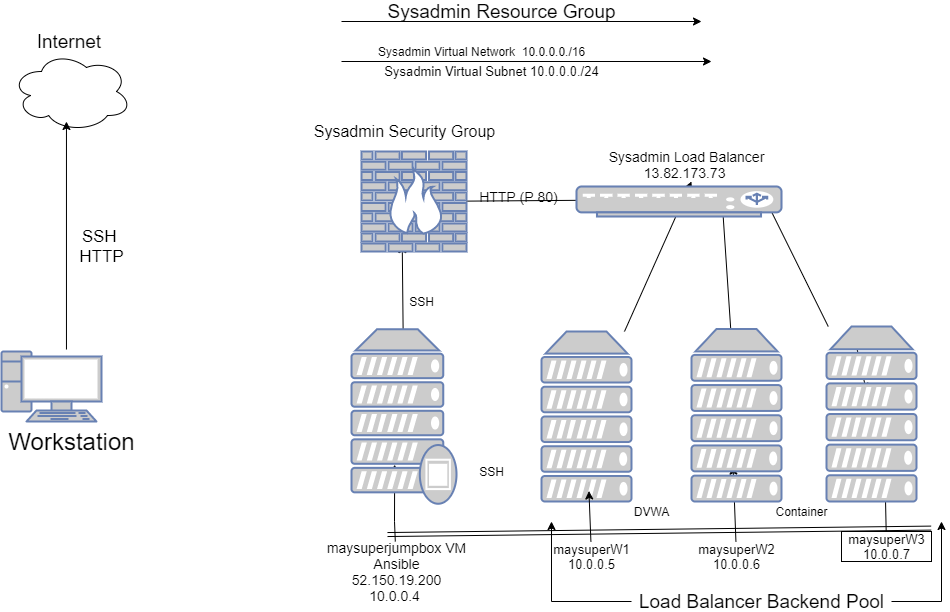

The diagram above was exported from draw.io. Its source (the exported page's mxGraphModel, read from the mxfile embedded in the PNG):
<mxGraphModel dx="1422" dy="705" grid="1" gridSize="10" guides="1" tooltips="1" connect="1" arrows="1" fold="1" page="1" pageScale="1" pageWidth="1169" pageHeight="827" math="0" shadow="0">
  <root>
    <mxCell id="0" />
    <mxCell id="1" parent="0" />
    <mxCell id="xx_Q888QmC2nePCADWbW-1" value="" style="ellipse;shape=cloud;whiteSpace=wrap;html=1;" parent="1" vertex="1">
      <mxGeometry x="70" y="70" width="120" height="80" as="geometry" />
    </mxCell>
    <mxCell id="xx_Q888QmC2nePCADWbW-10" style="edgeStyle=orthogonalEdgeStyle;rounded=0;orthogonalLoop=1;jettySize=auto;html=1;entryX=0.458;entryY=0.875;entryDx=0;entryDy=0;entryPerimeter=0;" parent="1" target="xx_Q888QmC2nePCADWbW-1" edge="1">
      <mxGeometry relative="1" as="geometry">
        <mxPoint x="124.96000000000004" y="368" as="sourcePoint" />
      </mxGeometry>
    </mxCell>
    <mxCell id="xx_Q888QmC2nePCADWbW-14" value="&lt;font style=&quot;font-size: 19px&quot;&gt;Internet&amp;nbsp;&lt;/font&gt;" style="text;html=1;align=center;verticalAlign=middle;resizable=0;points=[];autosize=1;" parent="1" vertex="1">
      <mxGeometry x="85" y="50" width="90" height="20" as="geometry" />
    </mxCell>
    <mxCell id="xx_Q888QmC2nePCADWbW-15" value="&lt;span style=&quot;font-size: 17px&quot;&gt;SSH&amp;nbsp;&lt;br&gt;HTTP&lt;br&gt;&lt;/span&gt;" style="text;html=1;align=center;verticalAlign=middle;resizable=0;points=[];autosize=1;" parent="1" vertex="1">
      <mxGeometry x="130" y="250" width="60" height="30" as="geometry" />
    </mxCell>
    <mxCell id="xx_Q888QmC2nePCADWbW-106" style="edgeStyle=none;rounded=0;orthogonalLoop=1;jettySize=auto;html=1;entryX=0.411;entryY=0.776;entryDx=0;entryDy=0;entryPerimeter=0;" parent="1" source="xx_Q888QmC2nePCADWbW-17" target="xx_Q888QmC2nePCADWbW-26" edge="1">
      <mxGeometry relative="1" as="geometry">
        <Array as="points">
          <mxPoint x="453" y="540" />
        </Array>
      </mxGeometry>
    </mxCell>
    <mxCell id="xx_Q888QmC2nePCADWbW-117" style="edgeStyle=none;shape=link;rounded=0;orthogonalLoop=1;jettySize=auto;html=1;entryX=0.542;entryY=-0.068;entryDx=0;entryDy=0;entryPerimeter=0;exitX=0.44;exitY=-0.116;exitDx=0;exitDy=0;exitPerimeter=0;" parent="1" source="xx_Q888QmC2nePCADWbW-17" edge="1">
      <mxGeometry relative="1" as="geometry">
        <mxPoint x="989.6199999999999" y="546.5999999999999" as="targetPoint" />
      </mxGeometry>
    </mxCell>
    <mxCell id="xx_Q888QmC2nePCADWbW-17" value="&lt;font style=&quot;font-size: 14px&quot;&gt;maysuperjumpbox VM&lt;br&gt;Ansible&lt;br&gt;52.150.19.200&lt;br&gt;10.0.0.4&amp;nbsp;&lt;/font&gt;" style="text;html=1;align=center;verticalAlign=middle;resizable=0;points=[];autosize=1;" parent="1" vertex="1">
      <mxGeometry x="380" y="560" width="150" height="60" as="geometry" />
    </mxCell>
    <mxCell id="xx_Q888QmC2nePCADWbW-95" style="edgeStyle=none;rounded=0;orthogonalLoop=1;jettySize=auto;html=1;entryX=0.462;entryY=0.795;entryDx=0;entryDy=0;entryPerimeter=0;" parent="1" source="xx_Q888QmC2nePCADWbW-20" target="xx_Q888QmC2nePCADWbW-60" edge="1">
      <mxGeometry relative="1" as="geometry" />
    </mxCell>
    <mxCell id="xx_Q888QmC2nePCADWbW-20" value="&lt;font style=&quot;font-size: 13px&quot;&gt;maysuperW2&lt;br&gt;10.0.0.6&lt;br&gt;&lt;/font&gt;" style="text;html=1;align=center;verticalAlign=middle;resizable=0;points=[];autosize=1;" parent="1" vertex="1">
      <mxGeometry x="750" y="560" width="90" height="30" as="geometry" />
    </mxCell>
    <mxCell id="xx_Q888QmC2nePCADWbW-23" value="&lt;span style=&quot;font-size: 14px&quot;&gt;Sysadmin Load Balancer&lt;br&gt;13.82.173.73&amp;nbsp;&lt;/span&gt;" style="text;html=1;align=center;verticalAlign=middle;resizable=0;points=[];autosize=1;" parent="1" vertex="1">
      <mxGeometry x="660" y="167.5" width="170" height="30" as="geometry" />
    </mxCell>
    <mxCell id="xx_Q888QmC2nePCADWbW-49" style="edgeStyle=none;rounded=0;orthogonalLoop=1;jettySize=auto;html=1;entryX=0.388;entryY=0.931;entryDx=0;entryDy=0;entryPerimeter=0;" parent="1" source="xx_Q888QmC2nePCADWbW-26" target="xx_Q888QmC2nePCADWbW-29" edge="1">
      <mxGeometry relative="1" as="geometry" />
    </mxCell>
    <mxCell id="xx_Q888QmC2nePCADWbW-26" value="" style="fontColor=#0066CC;verticalAlign=top;verticalLabelPosition=bottom;labelPosition=center;align=center;html=1;outlineConnect=0;fillColor=#CCCCCC;strokeColor=#6881B3;gradientColor=none;gradientDirection=north;strokeWidth=2;shape=mxgraph.networks.proxy_server;" parent="1" vertex="1">
      <mxGeometry x="410" y="347.75" width="105" height="174.5" as="geometry" />
    </mxCell>
    <mxCell id="xx_Q888QmC2nePCADWbW-91" style="edgeStyle=none;rounded=0;orthogonalLoop=1;jettySize=auto;html=1;" parent="1" source="xx_Q888QmC2nePCADWbW-29" edge="1">
      <mxGeometry relative="1" as="geometry">
        <mxPoint x="820" y="217.5" as="targetPoint" />
      </mxGeometry>
    </mxCell>
    <mxCell id="xx_Q888QmC2nePCADWbW-29" value="" style="fontColor=#0066CC;verticalAlign=top;verticalLabelPosition=bottom;labelPosition=center;align=center;html=1;outlineConnect=0;fillColor=#CCCCCC;strokeColor=#6881B3;gradientColor=none;gradientDirection=north;strokeWidth=2;shape=mxgraph.networks.firewall;" parent="1" vertex="1">
      <mxGeometry x="420" y="170" width="105" height="100" as="geometry" />
    </mxCell>
    <mxCell id="xx_Q888QmC2nePCADWbW-32" value="&lt;span style=&quot;font-size: 16px&quot;&gt;Sysadmin Security Group&lt;/span&gt;" style="text;html=1;align=center;verticalAlign=middle;resizable=0;points=[];autosize=1;" parent="1" vertex="1">
      <mxGeometry x="362.5" y="140" width="200" height="20" as="geometry" />
    </mxCell>
    <mxCell id="xx_Q888QmC2nePCADWbW-85" style="edgeStyle=none;rounded=0;orthogonalLoop=1;jettySize=auto;html=1;" parent="1" source="xx_Q888QmC2nePCADWbW-78" edge="1">
      <mxGeometry relative="1" as="geometry">
        <mxPoint x="925" y="410" as="targetPoint" />
      </mxGeometry>
    </mxCell>
    <mxCell id="xx_Q888QmC2nePCADWbW-96" style="edgeStyle=none;rounded=0;orthogonalLoop=1;jettySize=auto;html=1;entryX=0.651;entryY=0.876;entryDx=0;entryDy=0;entryPerimeter=0;" parent="1" source="xx_Q888QmC2nePCADWbW-34" target="xx_Q888QmC2nePCADWbW-78" edge="1">
      <mxGeometry relative="1" as="geometry" />
    </mxCell>
    <mxCell id="xx_Q888QmC2nePCADWbW-34" value="&lt;font style=&quot;font-size: 13px&quot;&gt;maysuperW3&lt;br&gt;10.0.0.7&lt;br&gt;&lt;/font&gt;" style="text;html=1;align=center;verticalAlign=middle;resizable=0;points=[];autosize=1;strokeColor=#000000;" parent="1" vertex="1">
      <mxGeometry x="900" y="550" width="90" height="30" as="geometry" />
    </mxCell>
    <mxCell id="xx_Q888QmC2nePCADWbW-36" value="&lt;span style=&quot;font-size: 14px&quot;&gt;&amp;nbsp;HTTP (P 80)&lt;/span&gt;" style="text;html=1;align=center;verticalAlign=middle;resizable=0;points=[];autosize=1;" parent="1" vertex="1">
      <mxGeometry x="525" y="205" width="100" height="20" as="geometry" />
    </mxCell>
    <mxCell id="xx_Q888QmC2nePCADWbW-46" value="" style="fontColor=#0066CC;verticalAlign=top;verticalLabelPosition=bottom;labelPosition=center;align=center;html=1;outlineConnect=0;fillColor=#CCCCCC;strokeColor=#6881B3;gradientColor=none;gradientDirection=north;strokeWidth=2;shape=mxgraph.networks.pc;" parent="1" vertex="1">
      <mxGeometry x="60" y="370" width="100" height="70" as="geometry" />
    </mxCell>
    <mxCell id="xx_Q888QmC2nePCADWbW-51" value="SSH" style="text;html=1;align=center;verticalAlign=middle;resizable=0;points=[];autosize=1;" parent="1" vertex="1">
      <mxGeometry x="460" y="310" width="40" height="20" as="geometry" />
    </mxCell>
    <mxCell id="xx_Q888QmC2nePCADWbW-52" value="SSH" style="text;html=1;align=center;verticalAlign=middle;resizable=0;points=[];autosize=1;" parent="1" vertex="1">
      <mxGeometry x="530" y="480" width="40" height="20" as="geometry" />
    </mxCell>
    <mxCell id="xx_Q888QmC2nePCADWbW-93" style="edgeStyle=none;rounded=0;orthogonalLoop=1;jettySize=auto;html=1;" parent="1" source="xx_Q888QmC2nePCADWbW-60" edge="1">
      <mxGeometry relative="1" as="geometry">
        <mxPoint x="780" y="210" as="targetPoint" />
      </mxGeometry>
    </mxCell>
    <mxCell id="xx_Q888QmC2nePCADWbW-60" value="" style="fontColor=#0066CC;verticalAlign=top;verticalLabelPosition=bottom;labelPosition=center;align=center;html=1;outlineConnect=0;fillColor=#CCCCCC;strokeColor=#6881B3;gradientColor=none;gradientDirection=north;strokeWidth=2;shape=mxgraph.networks.server;" parent="1" vertex="1">
      <mxGeometry x="750" y="347.5" width="90" height="172.5" as="geometry" />
    </mxCell>
    <mxCell id="xx_Q888QmC2nePCADWbW-88" style="edgeStyle=none;rounded=0;orthogonalLoop=1;jettySize=auto;html=1;" parent="1" source="xx_Q888QmC2nePCADWbW-76" edge="1">
      <mxGeometry relative="1" as="geometry">
        <mxPoint x="750" y="200" as="targetPoint" />
      </mxGeometry>
    </mxCell>
    <mxCell id="xx_Q888QmC2nePCADWbW-76" value="" style="fontColor=#0066CC;verticalAlign=top;verticalLabelPosition=bottom;labelPosition=center;align=center;html=1;outlineConnect=0;fillColor=#CCCCCC;strokeColor=#6881B3;gradientColor=none;gradientDirection=north;strokeWidth=2;shape=mxgraph.networks.server;" parent="1" vertex="1">
      <mxGeometry x="600" y="350" width="90" height="170" as="geometry" />
    </mxCell>
    <mxCell id="xx_Q888QmC2nePCADWbW-92" style="edgeStyle=none;rounded=0;orthogonalLoop=1;jettySize=auto;html=1;" parent="1" source="xx_Q888QmC2nePCADWbW-78" edge="1">
      <mxGeometry relative="1" as="geometry">
        <mxPoint x="820" y="210" as="targetPoint" />
      </mxGeometry>
    </mxCell>
    <mxCell id="xx_Q888QmC2nePCADWbW-78" value="" style="fontColor=#0066CC;verticalAlign=top;verticalLabelPosition=bottom;labelPosition=center;align=center;html=1;outlineConnect=0;fillColor=#CCCCCC;strokeColor=#6881B3;gradientColor=none;gradientDirection=north;strokeWidth=2;shape=mxgraph.networks.server;" parent="1" vertex="1">
      <mxGeometry x="885" y="345" width="90" height="175" as="geometry" />
    </mxCell>
    <mxCell id="xx_Q888QmC2nePCADWbW-90" value="" style="fontColor=#0066CC;verticalAlign=top;verticalLabelPosition=bottom;labelPosition=center;align=center;html=1;outlineConnect=0;fillColor=#CCCCCC;strokeColor=#6881B3;gradientColor=none;gradientDirection=north;strokeWidth=2;shape=mxgraph.networks.load_balancer;" parent="1" vertex="1">
      <mxGeometry x="635" y="205" width="205" height="30" as="geometry" />
    </mxCell>
    <mxCell id="xx_Q888QmC2nePCADWbW-107" value="&lt;span style=&quot;font-size: 24px&quot;&gt;Workstation&lt;/span&gt;" style="text;html=1;align=center;verticalAlign=middle;resizable=0;points=[];autosize=1;" parent="1" vertex="1">
      <mxGeometry x="60" y="450" width="140" height="20" as="geometry" />
    </mxCell>
    <mxCell id="xx_Q888QmC2nePCADWbW-127" style="edgeStyle=orthogonalEdgeStyle;rounded=0;orthogonalLoop=1;jettySize=auto;html=1;" parent="1" source="xx_Q888QmC2nePCADWbW-111" edge="1">
      <mxGeometry relative="1" as="geometry">
        <mxPoint x="610" y="540" as="targetPoint" />
      </mxGeometry>
    </mxCell>
    <mxCell id="xx_Q888QmC2nePCADWbW-128" style="edgeStyle=orthogonalEdgeStyle;rounded=0;orthogonalLoop=1;jettySize=auto;html=1;" parent="1" source="xx_Q888QmC2nePCADWbW-111" edge="1">
      <mxGeometry relative="1" as="geometry">
        <mxPoint x="1000" y="540" as="targetPoint" />
      </mxGeometry>
    </mxCell>
    <mxCell id="xx_Q888QmC2nePCADWbW-111" value="&lt;span style=&quot;font-size: 19px&quot;&gt;Load Balancer Backend Pool&lt;/span&gt;" style="text;html=1;align=center;verticalAlign=middle;resizable=0;points=[];autosize=1;" parent="1" vertex="1">
      <mxGeometry x="690" y="610" width="260" height="20" as="geometry" />
    </mxCell>
    <mxCell id="xx_Q888QmC2nePCADWbW-114" value="&lt;font style=&quot;font-size: 19px&quot;&gt;Sysadmin Resource Group&lt;/font&gt;" style="text;html=1;align=center;verticalAlign=middle;resizable=0;points=[];autosize=1;" parent="1" vertex="1">
      <mxGeometry x="440" y="20" width="240" height="20" as="geometry" />
    </mxCell>
    <mxCell id="xx_Q888QmC2nePCADWbW-130" style="edgeStyle=none;rounded=0;orthogonalLoop=1;jettySize=auto;html=1;" parent="1" edge="1">
      <mxGeometry relative="1" as="geometry">
        <mxPoint x="760" y="40" as="targetPoint" />
        <mxPoint x="400" y="40" as="sourcePoint" />
      </mxGeometry>
    </mxCell>
    <mxCell id="xx_Q888QmC2nePCADWbW-131" style="edgeStyle=none;rounded=0;orthogonalLoop=1;jettySize=auto;html=1;" parent="1" edge="1">
      <mxGeometry relative="1" as="geometry">
        <mxPoint x="770" y="80" as="targetPoint" />
        <mxPoint x="400" y="80" as="sourcePoint" />
      </mxGeometry>
    </mxCell>
    <mxCell id="xx_Q888QmC2nePCADWbW-115" value="Sysadmin Virtual Network&amp;nbsp; 10.0.0.0./16" style="text;html=1;align=center;verticalAlign=middle;resizable=0;points=[];autosize=1;" parent="1" vertex="1">
      <mxGeometry x="430" y="60" width="220" height="20" as="geometry" />
    </mxCell>
    <mxCell id="xx_Q888QmC2nePCADWbW-124" style="edgeStyle=none;rounded=0;orthogonalLoop=1;jettySize=auto;html=1;entryX=0.527;entryY=0.938;entryDx=0;entryDy=0;entryPerimeter=0;" parent="1" source="xx_Q888QmC2nePCADWbW-118" target="xx_Q888QmC2nePCADWbW-76" edge="1">
      <mxGeometry relative="1" as="geometry" />
    </mxCell>
    <mxCell id="xx_Q888QmC2nePCADWbW-118" value="&lt;font style=&quot;font-size: 13px&quot;&gt;maysuperW1&lt;br&gt;10.0.0.5&lt;br&gt;&lt;/font&gt;" style="text;html=1;align=center;verticalAlign=middle;resizable=0;points=[];autosize=1;" parent="1" vertex="1">
      <mxGeometry x="605" y="560" width="90" height="30" as="geometry" />
    </mxCell>
    <mxCell id="xx_Q888QmC2nePCADWbW-132" value="&lt;font style=&quot;font-size: 13px&quot;&gt;Sysadmin Virtual Subnet 10.0.0.0./24&lt;/font&gt;" style="text;html=1;align=center;verticalAlign=middle;resizable=0;points=[];autosize=1;" parent="1" vertex="1">
      <mxGeometry x="435" y="80" width="230" height="20" as="geometry" />
    </mxCell>
    <mxCell id="xx_Q888QmC2nePCADWbW-133" style="edgeStyle=none;rounded=0;orthogonalLoop=1;jettySize=auto;html=1;exitX=0.5;exitY=1;exitDx=0;exitDy=0;exitPerimeter=0;" parent="1" source="xx_Q888QmC2nePCADWbW-76" target="xx_Q888QmC2nePCADWbW-76" edge="1">
      <mxGeometry relative="1" as="geometry" />
    </mxCell>
    <mxCell id="xx_Q888QmC2nePCADWbW-135" value="DVWA" style="text;html=1;align=center;verticalAlign=middle;resizable=0;points=[];autosize=1;" parent="1" vertex="1">
      <mxGeometry x="685" y="520" width="50" height="20" as="geometry" />
    </mxCell>
    <mxCell id="xx_Q888QmC2nePCADWbW-136" value="Container" style="text;html=1;align=center;verticalAlign=middle;resizable=0;points=[];autosize=1;" parent="1" vertex="1">
      <mxGeometry x="825" y="520" width="70" height="20" as="geometry" />
    </mxCell>
  </root>
</mxGraphModel>